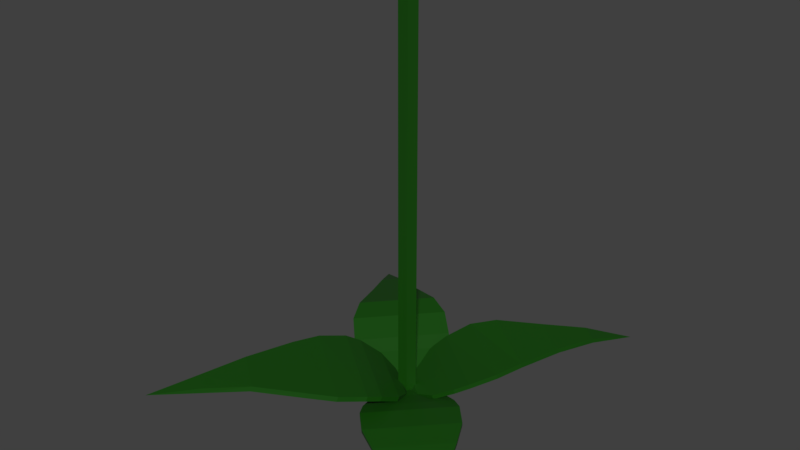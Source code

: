 # Source: SM_Droopy_Rose_blend.blend  (saved by Blender 2.80.75; exported with 4.5.12 LTS)
import bpy
from mathutils import Matrix  # noqa: F401  (used for matrix-valued properties, if any)

bpy.ops.wm.read_factory_settings(use_empty=True)
scene = bpy.context.scene
scene.name = 'Scene'

# ---- materials (node trees are filled in below, after node groups)
mat_material_001 = bpy.data.materials.new('Material.001')
mat_material_002 = bpy.data.materials.new('Material.002')

# ---- material node trees
mat_material_001.use_nodes = True; mat_material_001.node_tree.nodes.clear()
_N = mat_material_001.node_tree.nodes; _L = mat_material_001.node_tree.links
n0 = _N.new('ShaderNodeOutputMaterial'); n0.name = 'Material Output'; n0.location = (300, 300)
n1 = _N.new('ShaderNodeBsdfPrincipled'); n1.name = 'Principled BSDF'; n1.location = (10, 300)
n1.distribution = 'GGX'
n1.subsurface_method = 'BURLEY'
n1.inputs[0].default_value = (0.004116, 0.06936, 0.0, 1.0)
n1.inputs[3].default_value = 1.45
n1.inputs[27].default_value = (0.0, 0.0, 0.0, 1.0)
n1.inputs[28].default_value = 1.0
_L.new(n1.outputs[0], n0.inputs[0])
n0.is_active_output = True
mat_material_002.use_nodes = True; mat_material_002.node_tree.nodes.clear()
_N = mat_material_002.node_tree.nodes; _L = mat_material_002.node_tree.links
n0 = _N.new('ShaderNodeOutputMaterial'); n0.name = 'Material Output'; n0.location = (300, 300)
n1 = _N.new('ShaderNodeBsdfPrincipled'); n1.name = 'Principled BSDF'; n1.location = (10, 300)
n1.distribution = 'GGX'
n1.subsurface_method = 'BURLEY'
n1.inputs[0].default_value = (0.7732, 0.5147, 0.8, 1.0)
n1.inputs[3].default_value = 1.45
n1.inputs[27].default_value = (0.0, 0.0, 0.0, 1.0)
n1.inputs[28].default_value = 1.0
_L.new(n1.outputs[0], n0.inputs[0])
n0.is_active_output = True

# ---- world
world_world = bpy.data.worlds.new('World'); scene.world = world_world
world_world.color = (0.05088, 0.05088, 0.05088)
world_world.use_sun_shadow = False
world_world.sun_shadow_jitter_overblur = 0.0

# ---- meshes
me_plane = bpy.data.meshes.new('Plane')
me_plane.from_pydata([(-0.06583, -0.06401, 2.816), (-0.1267, -0.1809, 2.841), (-0.06476, -0.06287, 2.83), (-0.1268, -0.1782, 2.856), (0.06023, -0.06401, 2.816), (0.1199, -0.1809, 2.843), (0.059, -0.06287, 2.831), (0.1198, -0.1782, 2.857), (-0.1802, -0.3961, 2.917), (-0.1802, -0.3842, 2.928), (0.1725, -0.3961, 2.919), (0.1725, -0.3842, 2.929), (-0.1508, -0.573, 3.084), (-0.1509, -0.5603, 3.091), (0.1414, -0.573, 3.086), (0.1414, -0.5603, 3.093), (-0.005383, -0.6097, 3.137), (-0.005369, -0.6177, 3.134), (-0.06489, 0.064, 2.816), (-0.1814, 0.1233, 2.841), (-0.06382, 0.06286, 2.83), (-0.1787, 0.1233, 2.855), (0.06116, 0.064, 2.816), (-0.1814, -0.1233, 2.841), (0.1217, 0.1809, 2.843), (-0.1787, -0.1233, 2.855), (-0.397, 0.1763, 2.916), (-0.3852, 0.1763, 2.926), (-0.397, -0.1764, 2.916), (-0.3852, -0.1764, 2.926), (-0.5748, 0.1461, 3.082), (-0.5621, 0.1461, 3.089), (-0.5748, -0.1461, 3.082), (-0.5621, -0.1461, 3.089), (-0.5924, -4.621e-06, 3.153), (-0.6004, -4.621e-06, 3.15), (0.05994, 0.06286, 2.831), (0.1217, 0.1782, 2.857), (-0.1248, 0.1809, 2.841), (-0.1249, 0.1782, 2.856), (0.1744, 0.3961, 2.919), (0.1743, 0.3842, 2.929), (-0.1783, 0.3961, 2.917), (-0.1783, 0.3842, 2.928), (0.1433, 0.573, 3.086), (0.1432, 0.5602, 3.093), (-0.149, 0.573, 3.084), (-0.149, 0.5602, 3.091), (-0.003509, 0.5949, 3.137), (-0.003496, 0.6029, 3.134), (0.1764, -0.1233, 2.843), (0.1736, -0.1233, 2.857), (0.1764, 0.1233, 2.843), (0.1736, 0.1233, 2.857), (0.3912, -0.1764, 2.92), (0.3793, -0.1764, 2.931), (0.3912, 0.1763, 2.92), (0.3793, 0.1763, 2.931), (0.5672, -0.1461, 3.088), (0.5545, -0.1461, 3.095), (0.5672, 0.1461, 3.088), (0.5545, 0.1461, 3.095), (0.5916, -4.651e-06, 3.157), (0.5836, -4.651e-06, 3.16), (0.003914, -0.08056, 2.878), (-0.08068, 0.0009398, 2.877), (-0.199, -0.03713, 2.901), (-0.2007, -0.03899, 2.888), (-0.08215, 0.0009111, 2.864), (-0.0305, -0.1995, 2.902), (0.004017, -0.0821, 2.864), (-0.03222, -0.2014, 2.889), (-0.3791, -0.1511, 2.959), (-0.3713, -0.143, 2.969), (-0.1303, -0.3753, 2.97), (-0.1381, -0.3834, 2.961), (-0.4758, -0.2919, 3.117), (-0.4675, -0.2833, 3.124), (-0.2677, -0.4757, 3.125), (-0.2761, -0.4844, 3.118), (-0.4007, -0.4133, 3.155), (-0.406, -0.4187, 3.152), (0.002754, 0.08626, 2.878), (0.002799, 0.0878, 2.864), (-0.03784, 0.2049, 2.889), (-0.03605, 0.2031, 2.902), (0.2054, 0.04283, 2.903), (0.03691, 0.2052, 2.903), (-0.1984, 0.03462, 2.901), (-0.2002, 0.03641, 2.888), (0.08735, 0.004754, 2.878), (0.2073, 0.04468, 2.89), (-0.1504, 0.3829, 2.96), (-0.1423, 0.3751, 2.97), (-0.3746, 0.134, 2.969), (-0.3826, 0.1419, 2.959), (-0.292, 0.4788, 3.118), (-0.2834, 0.4704, 3.125), (-0.4758, 0.2706, 3.124), (-0.4845, 0.279, 3.117), (-0.414, 0.403, 3.155), (-0.4194, 0.4083, 3.152), (0.08896, 0.004782, 2.865), (0.03877, 0.207, 2.889), (0.04246, -0.1974, 2.903), (0.3849, 0.1568, 2.963), (0.377, 0.1487, 2.973), (0.1359, 0.381, 2.972), (0.1438, 0.3891, 2.962), (0.4799, 0.2976, 3.122), (0.4715, 0.289, 3.129), (0.2717, 0.4814, 3.128), (0.2801, 0.4901, 3.121), (0.4035, 0.419, 3.159), (0.4088, 0.4244, 3.157), (0.04439, -0.1992, 2.889), (0.2048, -0.02893, 2.903), (0.2067, -0.03072, 2.89), (0.1561, -0.3772, 2.962), (0.148, -0.3694, 2.972), (0.3802, -0.1283, 2.973), (0.3884, -0.1362, 2.963), (0.2961, -0.4731, 3.121), (0.2874, -0.4647, 3.128), (0.4798, -0.2649, 3.129), (0.4885, -0.2733, 3.122), (0.4168, -0.3974, 3.159), (0.4223, -0.4026, 3.157), (1.725e-08, 0.05356, 0.0), (-0.05094, 0.01655, 0.0), (-0.03148, -0.04333, 0.0), (0.03148, -0.04333, 0.0), (0.05094, 0.01655, 0.0), (1.725e-08, 0.05356, 0.5), (-0.05094, 0.01655, 0.5), (-0.03148, -0.04333, 0.5), (0.03148, -0.04333, 0.5), (0.05094, 0.01655, 0.5), (1.725e-08, 0.05356, 1.0), (-0.05094, 0.01655, 1.0), (-0.03148, -0.04333, 1.0), (0.03148, -0.04333, 1.0), (0.05094, 0.01655, 1.0), (1.725e-08, 0.05356, 1.5), (-0.05094, 0.01655, 1.5), (-0.03148, -0.04333, 1.5), (0.03148, -0.04333, 1.5), (0.05094, 0.01655, 1.5), (1.725e-08, 0.05356, 2.0), (-0.05094, 0.01655, 2.0), (-0.03148, -0.04333, 2.0), (0.03148, -0.04333, 2.0), (0.05094, 0.01655, 2.0), (1.725e-08, 0.05356, 2.2), (-0.05094, 0.01655, 2.2), (-0.03148, -0.04333, 2.2), (0.03148, -0.04333, 2.2), (0.05094, 0.01655, 2.2), (1.725e-08, 0.05356, 2.4), (-0.05094, 0.01655, 2.4), (-0.03148, -0.04333, 2.4), (0.03148, -0.04333, 2.4), (0.05094, 0.01655, 2.4), (1.725e-08, 0.05356, 2.735), (-0.05094, 0.01655, 2.735), (-0.03148, -0.04333, 2.735), (0.03148, -0.04333, 2.735), (0.05094, 0.01655, 2.735), (-0.007389, -0.006156, 0.00413), (0.3527, -0.01164, 0.07854), (0.2257, 0.04255, 0.03578), (0.1125, 0.03612, 0.01374), (0.4313, -0.06605, 0.1038), (0.5417, -0.1871, 0.1171), (0.6132, -0.3289, 0.1082), (0.7131, -0.5696, 0.07718), (0.8053, -0.7645, 0.05175), (0.9193, -0.9704, -0.01392), (-0.01895, -0.3689, 0.06294), (-0.06632, -0.2383, 0.02352), (-0.0546, -0.1245, 0.006729), (0.03126, -0.4507, 0.08701), (0.1474, -0.5662, 0.1006), (0.287, -0.6425, 0.09456), (0.5266, -0.7482, 0.07), (0.7193, -0.846, 0.04936), (0.3556, -0.01593, 0.1061), (0.2279, 0.03904, 0.06404), (0.1143, 0.03297, 0.04203), (0.4348, -0.0709, 0.1307), (0.5456, -0.1923, 0.1425), (0.6169, -0.3338, 0.1315), (0.7164, -0.574, 0.09767), (0.8104, -0.7706, 0.07464), (-0.01598, -0.3732, 0.09054), (-0.06414, -0.2418, 0.05178), (-0.05276, -0.1277, 0.03502), (0.03479, -0.4555, 0.114), (0.1512, -0.5714, 0.126), (0.2908, -0.6474, 0.1178), (0.53, -0.7526, 0.09048), (0.7244, -0.8521, 0.07224), (0.006305, -0.008061, 0.002851), (-0.05174, 0.3277, 0.1021), (-0.07991, 0.211, 0.04533), (-0.0544, 0.1051, 0.01842), (-0.01512, 0.4003, 0.1464), (0.0812, 0.5111, 0.2187), (0.211, 0.5981, 0.2564), (0.449, 0.7415, 0.2526), (0.6466, 0.8899, 0.2354), (0.8529, 1.075, 0.1906), (0.3545, -0.009967, 0.1446), (0.2387, -0.05563, 0.07806), (0.1288, -0.04723, 0.03321), (0.4252, 0.03925, 0.1848), (0.5242, 0.1606, 0.2309), (0.5825, 0.311, 0.2509), (0.661, 0.578, 0.2497), (0.7445, 0.8156, 0.2335), (-0.05671, 0.3206, 0.1279), (-0.0853, 0.2036, 0.07126), (-0.06008, 0.09758, 0.04496), (-0.01993, 0.3934, 0.1727), (0.07641, 0.5043, 0.2463), (0.2064, 0.5915, 0.2847), (0.4453, 0.7359, 0.2806), (0.6461, 0.8877, 0.2635), (0.3495, -0.01649, 0.1719), (0.2332, -0.06274, 0.1057), (0.1229, -0.05467, 0.06117), (0.4205, 0.03306, 0.2122), (0.5195, 0.1542, 0.2587), (0.5779, 0.3044, 0.2792), (0.6573, 0.5723, 0.2777), (0.744, 0.8135, 0.2616), (0.007566, 0.006137, 0.004798), (-0.3663, -0.005979, 0.07564), (-0.2338, -0.05332, 0.03004), (-0.1157, -0.0419, 0.01195), (-0.4466, 0.04251, 0.1139), (-0.5583, 0.1563, 0.1706), (-0.6324, 0.298, 0.189), (-0.7321, 0.5403, 0.1369), (-0.8154, 0.7281, 0.09464), (-0.9386, 0.9402, 0.03293), (0.008327, 0.3756, 0.09063), (0.0602, 0.247, 0.04256), (0.05234, 0.13, 0.01929), (-0.04282, 0.4529, 0.1292), (-0.1596, 0.5602, 0.1842), (-0.3025, 0.6319, 0.1998), (-0.5437, 0.7307, 0.1424), (-0.7288, 0.8154, 0.09694), (-0.3667, -0.006753, 0.1039), (-0.2348, -0.05351, 0.05866), (-0.117, -0.04189, 0.041), (-0.4464, 0.04126, 0.1422), (-0.5569, 0.1539, 0.1993), (-0.6304, 0.2951, 0.2182), (-0.7314, 0.5387, 0.1655), (-0.8172, 0.729, 0.1231), (0.008007, 0.3748, 0.1188), (0.05919, 0.2468, 0.07115), (0.05109, 0.13, 0.04834), (-0.0426, 0.4516, 0.1575), (-0.1582, 0.5579, 0.2129), (-0.3005, 0.629, 0.229), (-0.543, 0.729, 0.171), (-0.7307, 0.8163, 0.1254), (-0.006865, 0.008869, 0.004083), (0.09515, -0.3502, 0.1612), (0.11, -0.2212, 0.09401), (0.06933, -0.1101, 0.03829), (0.06393, -0.4339, 0.1923), (-0.03397, -0.565, 0.2182), (-0.1749, -0.6658, 0.2337), (-0.4351, -0.826, 0.2472), (-0.6575, -0.9863, 0.2216), (-0.8978, -1.182, 0.2051), (-0.3762, 0.001632, 0.1612), (-0.2609, 0.05471, 0.09285), (-0.1428, 0.04772, 0.03767), (-0.4428, -0.05429, 0.1941), (-0.5321, -0.189, 0.223), (-0.5863, -0.3541, 0.2388), (-0.6697, -0.6481, 0.25), (-0.7646, -0.9039, 0.2239), (0.1011, -0.3422, 0.191), (0.1164, -0.2125, 0.1244), (0.07604, -0.1009, 0.06878), (0.06978, -0.4262, 0.2223), (-0.02766, -0.5569, 0.2485), (-0.1682, -0.6575, 0.2642), (-0.4293, -0.8188, 0.2785), (-0.6538, -0.9825, 0.253), (-0.3702, 0.00959, 0.191), (-0.2545, 0.06339, 0.1232), (-0.1361, 0.05686, 0.06816), (-0.4369, -0.04663, 0.224), (-0.5258, -0.1809, 0.2532), (-0.5796, -0.3458, 0.2693), (-0.664, -0.641, 0.2813), (-0.7609, -0.9001, 0.2552)], [], [(0, 1, 3, 2), (2, 3, 7, 6), (6, 7, 5, 4), (4, 5, 1, 0), (2, 6, 4, 0), (5, 7, 11, 10), (9, 8, 12, 13), (3, 1, 8, 9), (1, 5, 10, 8), (7, 3, 9, 11), (14, 15, 16, 17), (8, 10, 14, 12), (11, 9, 13, 15), (10, 11, 15, 14), (13, 12, 17, 16), (12, 14, 17), (15, 13, 16), (18, 19, 21, 20), (20, 21, 25, 2), (2, 25, 23, 0), (0, 23, 19, 18), (20, 2, 0, 18), (23, 25, 29, 28), (27, 26, 30, 31), (21, 19, 26, 27), (19, 23, 28, 26), (25, 21, 27, 29), (32, 33, 34, 35), (26, 28, 32, 30), (29, 27, 31, 33), (28, 29, 33, 32), (31, 30, 35, 34), (30, 32, 35), (33, 31, 34), (22, 24, 37, 36), (36, 37, 39, 20), (20, 39, 38, 18), (18, 38, 24, 22), (36, 20, 18, 22), (38, 39, 43, 42), (41, 40, 44, 45), (37, 24, 40, 41), (24, 38, 42, 40), (39, 37, 41, 43), (46, 47, 48, 49), (40, 42, 46, 44), (43, 41, 45, 47), (42, 43, 47, 46), (45, 44, 49, 48), (44, 46, 49), (47, 45, 48), (4, 50, 51, 6), (6, 51, 53, 36), (36, 53, 52, 22), (22, 52, 50, 4), (6, 36, 22, 4), (52, 53, 57, 56), (55, 54, 58, 59), (51, 50, 54, 55), (50, 52, 56, 54), (53, 51, 55, 57), (60, 61, 63, 62), (54, 56, 60, 58), (57, 55, 59, 61), (56, 57, 61, 60), (59, 58, 62, 63), (58, 60, 62), (61, 59, 63), (36, 20, 2, 6), (68, 67, 66, 65), (65, 66, 69, 64), (64, 69, 71, 70), (70, 71, 67, 68), (65, 64, 70, 68), (71, 69, 74, 75), (73, 72, 76, 77), (66, 67, 72, 73), (67, 71, 75, 72), (69, 66, 73, 74), (79, 78, 80, 81), (72, 75, 79, 76), (74, 73, 77, 78), (75, 74, 78, 79), (77, 76, 81, 80), (76, 79, 81), (78, 77, 80), (83, 84, 85, 82), (82, 85, 88, 65), (65, 88, 89, 68), (68, 89, 84, 83), (82, 65, 68, 83), (89, 88, 94, 95), (93, 92, 96, 97), (85, 84, 92, 93), (84, 89, 95, 92), (88, 85, 93, 94), (99, 98, 100, 101), (92, 95, 99, 96), (94, 93, 97, 98), (95, 94, 98, 99), (97, 96, 101, 100), (96, 99, 101), (98, 97, 100), (102, 91, 86, 90), (90, 86, 87, 82), (82, 87, 103, 83), (83, 103, 91, 102), (90, 82, 83, 102), (103, 87, 107, 108), (106, 105, 109, 110), (86, 91, 105, 106), (91, 103, 108, 105), (87, 86, 106, 107), (112, 111, 113, 114), (105, 108, 112, 109), (107, 106, 110, 111), (108, 107, 111, 112), (110, 109, 114, 113), (109, 112, 114), (111, 110, 113), (70, 115, 104, 64), (64, 104, 116, 90), (90, 116, 117, 102), (102, 117, 115, 70), (64, 90, 102, 70), (117, 116, 120, 121), (119, 118, 122, 123), (104, 115, 118, 119), (115, 117, 121, 118), (116, 104, 119, 120), (125, 124, 126, 127), (118, 121, 125, 122), (120, 119, 123, 124), (121, 120, 124, 125), (123, 122, 127, 126), (122, 125, 127), (124, 123, 126), (90, 82, 65, 64), (132, 137, 136, 131), (130, 135, 134, 129), (128, 133, 137, 132), (131, 136, 135, 130), (129, 134, 133, 128), (134, 139, 138, 133), (137, 142, 141, 136), (135, 140, 139, 134), (133, 138, 142, 137), (136, 141, 140, 135), (140, 145, 144, 139), (138, 143, 147, 142), (141, 146, 145, 140), (139, 144, 143, 138), (142, 147, 146, 141), (146, 151, 150, 145), (144, 149, 148, 143), (147, 152, 151, 146), (145, 150, 149, 144), (143, 148, 152, 147), (152, 157, 156, 151), (150, 155, 154, 149), (148, 153, 157, 152), (151, 156, 155, 150), (149, 154, 153, 148), (153, 158, 162, 157), (156, 161, 160, 155), (154, 159, 158, 153), (157, 162, 161, 156), (155, 160, 159, 154), (162, 167, 166, 161), (160, 165, 164, 159), (158, 163, 167, 162), (161, 166, 165, 160), (159, 164, 163, 158), (163, 22, 167), (166, 4, 0, 165), (164, 18, 22, 163), (167, 22, 4, 166), (165, 0, 18, 164), (129, 128, 132, 131, 130), (176, 177, 185, 175), (175, 185, 184, 174), (174, 184, 183, 173), (173, 183, 182, 172), (172, 182, 181, 169), (169, 181, 178, 170), (170, 178, 179, 171), (171, 179, 180, 168), (193, 192, 201, 177), (192, 191, 200, 201), (191, 190, 199, 200), (190, 189, 198, 199), (189, 186, 197, 198), (186, 187, 194, 197), (187, 188, 195, 194), (188, 168, 196, 195), (170, 171, 188, 187), (179, 178, 194, 195), (171, 168, 188), (180, 179, 195, 196), (174, 173, 190, 191), (182, 183, 199, 198), (175, 174, 191, 192), (183, 184, 200, 199), (176, 175, 192, 193), (173, 172, 189, 190), (184, 185, 201, 200), (177, 176, 193), (172, 169, 186, 189), (168, 180, 196), (181, 182, 198, 197), (169, 170, 187, 186), (185, 177, 201), (178, 181, 197, 194), (210, 211, 219, 209), (209, 219, 218, 208), (208, 218, 217, 207), (207, 217, 216, 206), (206, 216, 215, 203), (203, 215, 212, 204), (204, 212, 213, 205), (205, 213, 214, 202), (227, 226, 235, 211), (226, 225, 234, 235), (225, 224, 233, 234), (224, 223, 232, 233), (223, 220, 231, 232), (220, 221, 228, 231), (221, 222, 229, 228), (222, 202, 230, 229), (204, 205, 222, 221), (213, 212, 228, 229), (205, 202, 222), (214, 213, 229, 230), (208, 207, 224, 225), (216, 217, 233, 232), (209, 208, 225, 226), (217, 218, 234, 233), (210, 209, 226, 227), (207, 206, 223, 224), (218, 219, 235, 234), (211, 210, 227), (206, 203, 220, 223), (202, 214, 230), (215, 216, 232, 231), (203, 204, 221, 220), (219, 211, 235), (212, 215, 231, 228), (244, 245, 253, 243), (243, 253, 252, 242), (242, 252, 251, 241), (241, 251, 250, 240), (240, 250, 249, 237), (237, 249, 246, 238), (238, 246, 247, 239), (239, 247, 248, 236), (261, 260, 269, 245), (260, 259, 268, 269), (259, 258, 267, 268), (258, 257, 266, 267), (257, 254, 265, 266), (254, 255, 262, 265), (255, 256, 263, 262), (256, 236, 264, 263), (238, 239, 256, 255), (247, 246, 262, 263), (239, 236, 256), (248, 247, 263, 264), (242, 241, 258, 259), (250, 251, 267, 266), (243, 242, 259, 260), (251, 252, 268, 267), (244, 243, 260, 261), (241, 240, 257, 258), (252, 253, 269, 268), (245, 244, 261), (240, 237, 254, 257), (236, 248, 264), (249, 250, 266, 265), (237, 238, 255, 254), (253, 245, 269), (246, 249, 265, 262), (278, 279, 287, 277), (277, 287, 286, 276), (276, 286, 285, 275), (275, 285, 284, 274), (274, 284, 283, 271), (271, 283, 280, 272), (272, 280, 281, 273), (273, 281, 282, 270), (295, 294, 303, 279), (294, 293, 302, 303), (293, 292, 301, 302), (292, 291, 300, 301), (291, 288, 299, 300), (288, 289, 296, 299), (289, 290, 297, 296), (290, 270, 298, 297), (272, 273, 290, 289), (281, 280, 296, 297), (273, 270, 290), (282, 281, 297, 298), (276, 275, 292, 293), (284, 285, 301, 300), (277, 276, 293, 294), (285, 286, 302, 301), (278, 277, 294, 295), (275, 274, 291, 292), (286, 287, 303, 302), (279, 278, 295), (274, 271, 288, 291), (270, 282, 298), (283, 284, 300, 299), (271, 272, 289, 288), (287, 279, 303), (280, 283, 299, 296)])
me_plane.polygons.foreach_set('material_index', [0, 1, 0, 0, 0, 0, 0, 0, 0, 1, 0, 0, 1, 0, 0, 0, 1, 0, 1, 0, 0, 0, 0, 0, 0, 0, 1, 0, 0, 1, 0, 0, 0, 1, 0, 1, 0, 0, 0, 0, 0, 0, 0, 1, 0, 0, 1, 0, 0, 0, 1, 0, 1, 0, 0, 0, 0, 0, 0, 0, 1, 0, 0, 1, 0, 0, 0, 1, 1, 0, 1, 0, 0, 0, 0, 0, 0, 0, 1, 0, 0, 1, 0, 0, 0, 1, 0, 1, 0, 0, 0, 0, 0, 0, 0, 1, 0, 0, 1, 0, 0, 0, 1, 0, 1, 0, 0, 0, 0, 0, 0, 0, 1, 0, 0, 1, 0, 0, 0, 1, 0, 1, 0, 0, 0, 0, 0, 0, 0, 1, 0, 0, 1, 0, 0, 0, 1, 1, 0, 0, 0, 0, 0, 0, 0, 0, 0, 0, 0, 0, 0, 0, 0, 0, 0, 0, 0, 0, 0, 0, 0, 0, 0, 0, 0, 0, 0, 0, 0, 0, 0, 0, 0, 0, 0, 0, 0, 0, 0, 0, 0, 0, 0, 0, 0, 0, 0, 0, 0, 0, 0, 0, 0, 0, 0, 0, 0, 0, 0, 0, 0, 0, 0, 0, 0, 0, 0, 0, 0, 0, 0, 0, 0, 0, 0, 0, 0, 0, 0, 0, 0, 0, 0, 0, 0, 0, 0, 0, 0, 0, 0, 0, 0, 0, 0, 0, 0, 0, 0, 0, 0, 0, 0, 0, 0, 0, 0, 0, 0, 0, 0, 0, 0, 0, 0, 0, 0, 0, 0, 0, 0, 0, 0, 0, 0, 0, 0, 0, 0, 0, 0, 0, 0, 0, 0, 0, 0, 0, 0, 0, 0, 0, 0, 0, 0, 0, 0, 0, 0, 0, 0, 0, 0, 0, 0, 0, 0, 0, 0, 0, 0, 0, 0, 0, 0, 0, 0, 0, 0, 0, 0, 0, 0, 0, 0])
_uv = me_plane.uv_layers.new(name='UVMap')
_uv.uv.foreach_set('vector', [0.375, 0.0, 0.625, 0.0, 0.625, 0.25, 0.375, 0.25, 0.375, 0.25, 0.625, 0.25, 0.625, 0.5, 0.375, 0.5, 0.375, 0.5, 0.625, 0.5, 0.625, 0.75, 0.375, 0.75, 0.375, 0.75, 0.625, 0.75, 0.625, 1.0, 0.375, 1.0, 0.125, 0.5, 0.375, 0.5, 0.375, 0.75, 0.125, 0.75, 0.625, 0.75, 0.625, 0.5, 0.625, 0.5, 0.625, 0.75, 0.625, 0.25, 0.625, 0.0, 0.625, 0.0, 0.625, 0.25, 0.625, 0.25, 0.625, 0.0, 0.625, 0.0, 0.625, 0.25, 0.625, 1.0, 0.625, 0.75, 0.625, 0.75, 0.625, 1.0, 0.625, 0.5, 0.625, 0.25, 0.625, 0.25, 0.625, 0.5, 0.625, 0.75, 0.625, 0.5, 0.625, 0.5, 0.625, 0.75, 0.625, 1.0, 0.625, 0.75, 0.625, 0.75, 0.625, 1.0, 0.625, 0.5, 0.625, 0.25, 0.625, 0.25, 0.625, 0.5, 0.625, 0.75, 0.625, 0.5, 0.625, 0.5, 0.625, 0.75, 0.625, 0.25, 0.625, 0.0, 0.625, 0.0, 0.625, 0.25, 0.625, 1.0, 0.625, 0.75, 0.625, 1.0, 0.625, 0.5, 0.625, 0.25, 0.625, 0.5, 0.375, 0.0, 0.625, 0.0, 0.625, 0.25, 0.375, 0.25, 0.375, 0.25, 0.625, 0.25, 0.625, 0.5, 0.375, 0.5, 0.375, 0.5, 0.625, 0.5, 0.625, 0.75, 0.375, 0.75, 0.375, 0.75, 0.625, 0.75, 0.625, 1.0, 0.375, 1.0, 0.125, 0.5, 0.375, 0.5, 0.375, 0.75, 0.125, 0.75, 0.625, 0.75, 0.625, 0.5, 0.625, 0.5, 0.625, 0.75, 0.625, 0.25, 0.625, 0.0, 0.625, 0.0, 0.625, 0.25, 0.625, 0.25, 0.625, 0.0, 0.625, 0.0, 0.625, 0.25, 0.625, 1.0, 0.625, 0.75, 0.625, 0.75, 0.625, 1.0, 0.625, 0.5, 0.625, 0.25, 0.625, 0.25, 0.625, 0.5, 0.625, 0.75, 0.625, 0.5, 0.625, 0.5, 0.625, 0.75, 0.625, 1.0, 0.625, 0.75, 0.625, 0.75, 0.625, 1.0, 0.625, 0.5, 0.625, 0.25, 0.625, 0.25, 0.625, 0.5, 0.625, 0.75, 0.625, 0.5, 0.625, 0.5, 0.625, 0.75, 0.625, 0.25, 0.625, 0.0, 0.625, 0.0, 0.625, 0.25, 0.625, 1.0, 0.625, 0.75, 0.625, 1.0, 0.625, 0.5, 0.625, 0.25, 0.625, 0.5, 0.375, 0.0, 0.625, 0.0, 0.625, 0.25, 0.375, 0.25, 0.375, 0.25, 0.625, 0.25, 0.625, 0.5, 0.375, 0.5, 0.375, 0.5, 0.625, 0.5, 0.625, 0.75, 0.375, 0.75, 0.375, 0.75, 0.625, 0.75, 0.625, 1.0, 0.375, 1.0, 0.125, 0.5, 0.375, 0.5, 0.375, 0.75, 0.125, 0.75, 0.625, 0.75, 0.625, 0.5, 0.625, 0.5, 0.625, 0.75, 0.625, 0.25, 0.625, 0.0, 0.625, 0.0, 0.625, 0.25, 0.625, 0.25, 0.625, 0.0, 0.625, 0.0, 0.625, 0.25, 0.625, 1.0, 0.625, 0.75, 0.625, 0.75, 0.625, 1.0, 0.625, 0.5, 0.625, 0.25, 0.625, 0.25, 0.625, 0.5, 0.625, 0.75, 0.625, 0.5, 0.625, 0.5, 0.625, 0.75, 0.625, 1.0, 0.625, 0.75, 0.625, 0.75, 0.625, 1.0, 0.625, 0.5, 0.625, 0.25, 0.625, 0.25, 0.625, 0.5, 0.625, 0.75, 0.625, 0.5, 0.625, 0.5, 0.625, 0.75, 0.625, 0.25, 0.625, 0.0, 0.625, 0.0, 0.625, 0.25, 0.625, 1.0, 0.625, 0.75, 0.625, 1.0, 0.625, 0.5, 0.625, 0.25, 0.625, 0.5, 0.375, 0.0, 0.625, 0.0, 0.625, 0.25, 0.375, 0.25, 0.375, 0.25, 0.625, 0.25, 0.625, 0.5, 0.375, 0.5, 0.375, 0.5, 0.625, 0.5, 0.625, 0.75, 0.375, 0.75, 0.375, 0.75, 0.625, 0.75, 0.625, 1.0, 0.375, 1.0, 0.125, 0.5, 0.375, 0.5, 0.375, 0.75, 0.125, 0.75, 0.625, 0.75, 0.625, 0.5, 0.625, 0.5, 0.625, 0.75, 0.625, 0.25, 0.625, 0.0, 0.625, 0.0, 0.625, 0.25, 0.625, 0.25, 0.625, 0.0, 0.625, 0.0, 0.625, 0.25, 0.625, 1.0, 0.625, 0.75, 0.625, 0.75, 0.625, 1.0, 0.625, 0.5, 0.625, 0.25, 0.625, 0.25, 0.625, 0.5, 0.625, 0.75, 0.625, 0.5, 0.625, 0.5, 0.625, 0.75, 0.625, 1.0, 0.625, 0.75, 0.625, 0.75, 0.625, 1.0, 0.625, 0.5, 0.625, 0.25, 0.625, 0.25, 0.625, 0.5, 0.625, 0.75, 0.625, 0.5, 0.625, 0.5, 0.625, 0.75, 0.625, 0.25, 0.625, 0.0, 0.625, 0.0, 0.625, 0.25, 0.625, 1.0, 0.625, 0.75, 0.625, 1.0, 0.625, 0.5, 0.625, 0.25, 0.625, 0.5, 0.0, 0.0, 0.0, 0.0, 0.0, 0.0, 0.0, 0.0, 0.375, 0.0, 0.625, 0.0, 0.625, 0.25, 0.375, 0.25, 0.375, 0.25, 0.625, 0.25, 0.625, 0.5, 0.375, 0.5, 0.375, 0.5, 0.625, 0.5, 0.625, 0.75, 0.375, 0.75, 0.375, 0.75, 0.625, 0.75, 0.625, 1.0, 0.375, 1.0, 0.125, 0.5, 0.375, 0.5, 0.375, 0.75, 0.125, 0.75, 0.625, 0.75, 0.625, 0.5, 0.625, 0.5, 0.625, 0.75, 0.625, 0.25, 0.625, 0.0, 0.625, 0.0, 0.625, 0.25, 0.625, 0.25, 0.625, 0.0, 0.625, 0.0, 0.625, 0.25, 0.625, 1.0, 0.625, 0.75, 0.625, 0.75, 0.625, 1.0, 0.625, 0.5, 0.625, 0.25, 0.625, 0.25, 0.625, 0.5, 0.625, 0.75, 0.625, 0.5, 0.625, 0.5, 0.625, 0.75, 0.625, 1.0, 0.625, 0.75, 0.625, 0.75, 0.625, 1.0, 0.625, 0.5, 0.625, 0.25, 0.625, 0.25, 0.625, 0.5, 0.625, 0.75, 0.625, 0.5, 0.625, 0.5, 0.625, 0.75, 0.625, 0.25, 0.625, 0.0, 0.625, 0.0, 0.625, 0.25, 0.625, 1.0, 0.625, 0.75, 0.625, 1.0, 0.625, 0.5, 0.625, 0.25, 0.625, 0.5, 0.375, 0.0, 0.625, 0.0, 0.625, 0.25, 0.375, 0.25, 0.375, 0.25, 0.625, 0.25, 0.625, 0.5, 0.375, 0.5, 0.375, 0.5, 0.625, 0.5, 0.625, 0.75, 0.375, 0.75, 0.375, 0.75, 0.625, 0.75, 0.625, 1.0, 0.375, 1.0, 0.125, 0.5, 0.375, 0.5, 0.375, 0.75, 0.125, 0.75, 0.625, 0.75, 0.625, 0.5, 0.625, 0.5, 0.625, 0.75, 0.625, 0.25, 0.625, 0.0, 0.625, 0.0, 0.625, 0.25, 0.625, 0.25, 0.625, 0.0, 0.625, 0.0, 0.625, 0.25, 0.625, 1.0, 0.625, 0.75, 0.625, 0.75, 0.625, 1.0, 0.625, 0.5, 0.625, 0.25, 0.625, 0.25, 0.625, 0.5, 0.625, 0.75, 0.625, 0.5, 0.625, 0.5, 0.625, 0.75, 0.625, 1.0, 0.625, 0.75, 0.625, 0.75, 0.625, 1.0, 0.625, 0.5, 0.625, 0.25, 0.625, 0.25, 0.625, 0.5, 0.625, 0.75, 0.625, 0.5, 0.625, 0.5, 0.625, 0.75, 0.625, 0.25, 0.625, 0.0, 0.625, 0.0, 0.625, 0.25, 0.625, 1.0, 0.625, 0.75, 0.625, 1.0, 0.625, 0.5, 0.625, 0.25, 0.625, 0.5, 0.375, 0.0, 0.625, 0.0, 0.625, 0.25, 0.375, 0.25, 0.375, 0.25, 0.625, 0.25, 0.625, 0.5, 0.375, 0.5, 0.375, 0.5, 0.625, 0.5, 0.625, 0.75, 0.375, 0.75, 0.375, 0.75, 0.625, 0.75, 0.625, 1.0, 0.375, 1.0, 0.125, 0.5, 0.375, 0.5, 0.375, 0.75, 0.125, 0.75, 0.625, 0.75, 0.625, 0.5, 0.625, 0.5, 0.625, 0.75, 0.625, 0.25, 0.625, 0.0, 0.625, 0.0, 0.625, 0.25, 0.625, 0.25, 0.625, 0.0, 0.625, 0.0, 0.625, 0.25, 0.625, 1.0, 0.625, 0.75, 0.625, 0.75, 0.625, 1.0, 0.625, 0.5, 0.625, 0.25, 0.625, 0.25, 0.625, 0.5, 0.625, 0.75, 0.625, 0.5, 0.625, 0.5, 0.625, 0.75, 0.625, 1.0, 0.625, 0.75, 0.625, 0.75, 0.625, 1.0, 0.625, 0.5, 0.625, 0.25, 0.625, 0.25, 0.625, 0.5, 0.625, 0.75, 0.625, 0.5, 0.625, 0.5, 0.625, 0.75, 0.625, 0.25, 0.625, 0.0, 0.625, 0.0, 0.625, 0.25, 0.625, 1.0, 0.625, 0.75, 0.625, 1.0, 0.625, 0.5, 0.625, 0.25, 0.625, 0.5, 0.375, 0.0, 0.625, 0.0, 0.625, 0.25, 0.375, 0.25, 0.375, 0.25, 0.625, 0.25, 0.625, 0.5, 0.375, 0.5, 0.375, 0.5, 0.625, 0.5, 0.625, 0.75, 0.375, 0.75, 0.375, 0.75, 0.625, 0.75, 0.625, 1.0, 0.375, 1.0, 0.125, 0.5, 0.375, 0.5, 0.375, 0.75, 0.125, 0.75, 0.625, 0.75, 0.625, 0.5, 0.625, 0.5, 0.625, 0.75, 0.625, 0.25, 0.625, 0.0, 0.625, 0.0, 0.625, 0.25, 0.625, 0.25, 0.625, 0.0, 0.625, 0.0, 0.625, 0.25, 0.625, 1.0, 0.625, 0.75, 0.625, 0.75, 0.625, 1.0, 0.625, 0.5, 0.625, 0.25, 0.625, 0.25, 0.625, 0.5, 0.625, 0.75, 0.625, 0.5, 0.625, 0.5, 0.625, 0.75, 0.625, 1.0, 0.625, 0.75, 0.625, 0.75, 0.625, 1.0, 0.625, 0.5, 0.625, 0.25, 0.625, 0.25, 0.625, 0.5, 0.625, 0.75, 0.625, 0.5, 0.625, 0.5, 0.625, 0.75, 0.625, 0.25, 0.625, 0.0, 0.625, 0.0, 0.625, 0.25, 0.625, 1.0, 0.625, 0.75, 0.625, 1.0, 0.625, 0.5, 0.625, 0.25, 0.625, 0.5, 0.0, 0.0, 0.0, 0.0, 0.0, 0.0, 0.0, 0.0, 0.0, 0.0, 0.0, 0.0, 0.0, 0.0, 0.0, 0.0, 0.0, 0.0, 0.0, 0.0, 0.0, 0.0, 0.0, 0.0, 0.0, 0.0, 0.0, 0.0, 0.0, 0.0, 0.0, 0.0, 0.0, 0.0, 0.0, 0.0, 0.0, 0.0, 0.0, 0.0, 0.0, 0.0, 0.0, 0.0, 0.0, 0.0, 0.0, 0.0, 0.0, 0.0, 0.0, 0.0, 0.0, 0.0, 0.0, 0.0, 0.0, 0.0, 0.0, 0.0, 0.0, 0.0, 0.0, 0.0, 0.0, 0.0, 0.0, 0.0, 0.0, 0.0, 0.0, 0.0, 0.0, 0.0, 0.0, 0.0, 0.0, 0.0, 0.0, 0.0, 0.0, 0.0, 0.0, 0.0, 0.0, 0.0, 0.0, 0.0, 0.0, 0.0, 0.0, 0.0, 0.0, 0.0, 0.0, 0.0, 0.0, 0.0, 0.0, 0.0, 0.0, 0.0, 0.0, 0.0, 0.0, 0.0, 0.0, 0.0, 0.0, 0.0, 0.0, 0.0, 0.0, 0.0, 0.0, 0.0, 0.0, 0.0, 0.0, 0.0, 0.0, 0.0, 0.0, 0.0, 0.0, 0.0, 0.0, 0.0, 0.0, 0.0, 0.0, 0.0, 0.0, 0.0, 0.0, 0.0, 0.0, 0.0, 0.0, 0.0, 0.0, 0.0, 0.0, 0.0, 0.0, 0.0, 0.0, 0.0, 0.0, 0.0, 0.0, 0.0, 0.0, 0.0, 0.0, 0.0, 0.0, 0.0, 0.0, 0.0, 0.0, 0.0, 0.0, 0.0, 0.0, 0.0, 0.0, 0.0, 0.0, 0.0, 0.0, 0.0, 0.0, 0.0, 0.0, 0.0, 0.0, 0.0, 0.0, 0.0, 0.0, 0.0, 0.0, 0.0, 0.0, 0.0, 0.0, 0.0, 0.0, 0.0, 0.0, 0.0, 0.0, 0.0, 0.0, 0.0, 0.0, 0.0, 0.0, 0.0, 0.0, 0.0, 0.0, 0.0, 0.0, 0.0, 0.0, 0.0, 0.0, 0.0, 0.0, 0.0, 0.0, 0.0, 0.0, 0.0, 0.0, 0.0, 0.0, 0.0, 0.0, 0.0, 0.0, 0.0, 0.0, 0.0, 0.0, 0.0, 0.0, 0.0, 0.0, 0.0, 0.0, 0.0, 0.0, 0.0, 0.0, 0.0, 0.0, 0.0, 0.0, 0.0, 0.0, 0.0, 0.0, 0.0, 0.0, 0.0, 0.0, 0.0, 0.0, 0.0, 0.0, 0.0, 0.0, 0.0, 0.0, 0.0, 0.0, 0.0, 0.0, 0.0, 0.0, 0.0, 0.0, 0.0, 0.0, 0.0, 0.0, 0.0, 0.0, 0.0, 0.0, 0.0, 0.0, 0.0, 0.0, 0.0, 0.0, 0.0, 0.0, 0.0, 0.0, 0.0, 0.0, 0.0, 0.0, 0.0, 0.0, 0.0, 0.0, 0.0, 0.0, 0.0, 0.0, 0.0, 0.0, 0.0, 0.0, 0.0, 0.0, 0.0, 0.0, 0.0, 0.0, 0.0, 0.0, 0.0, 0.0, 0.0, 0.0, 0.0, 0.0, 0.0, 0.0, 0.0, 0.0, 0.0, 0.0, 0.0, 0.0, 0.0, 0.0, 0.0, 0.0, 0.0, 0.0, 0.0, 0.0, 0.0, 0.0, 0.0, 0.0, 0.0, 0.0, 0.0, 0.0, 0.0, 0.0, 0.0, 0.0, 0.0, 0.0, 0.0, 0.0, 0.0, 0.0, 0.0, 0.0, 0.0, 0.0, 0.0, 0.0, 0.0, 0.0, 0.0, 0.0, 0.0, 0.0, 0.0, 0.0, 0.0, 0.0, 0.0, 0.0, 0.0, 0.0, 0.0, 0.0, 0.0, 0.0, 0.0, 0.0, 0.0, 0.0, 0.0, 0.0, 0.0, 0.0, 0.0, 0.0, 0.0, 0.0, 0.0, 0.0, 0.0, 0.0, 0.0, 0.0, 0.0, 0.0, 0.0, 0.0, 0.0, 0.0, 0.0, 0.0, 0.0, 0.0, 0.0, 0.0, 0.0, 0.0, 0.0, 0.0, 0.0, 0.0, 0.0, 0.0, 0.0, 0.0, 0.0, 0.0, 0.0, 0.0, 0.0, 0.0, 0.0, 0.0, 0.0, 0.0, 0.0, 0.0, 0.0, 0.0, 0.0, 0.0, 0.0, 0.0, 0.0, 0.0, 0.0, 0.0, 0.0, 0.0, 0.0, 0.0, 0.0, 0.0, 0.0, 0.0, 0.0, 0.0, 0.0, 0.0, 0.0, 0.0, 0.0, 0.0, 0.0, 0.0, 0.0, 0.0, 0.0, 0.0, 0.0, 0.0, 0.0, 0.0, 0.0, 0.0, 0.0, 0.0, 0.0, 0.0, 0.0, 0.0, 0.0, 0.0, 0.0, 0.0, 0.0, 0.0, 0.0, 0.0, 0.0, 0.0, 0.0, 0.0, 0.0, 0.0, 0.0, 0.0, 0.0, 0.0, 0.0, 0.0, 0.0, 0.0, 0.0, 0.0, 0.0, 0.0, 0.0, 0.0, 0.0, 0.0, 0.0, 0.0, 0.0, 0.0, 0.0, 0.0, 0.0, 0.0, 0.0, 0.0, 0.0, 0.0, 0.0, 0.0, 0.0, 0.0, 0.0, 0.0, 0.0, 0.0, 0.0, 0.0, 0.0, 0.0, 0.0, 0.0, 0.0, 0.0, 0.0, 0.0, 0.0, 0.0, 0.0, 0.0, 0.0, 0.0, 0.0, 0.0, 0.0, 0.0, 0.0, 0.0, 0.0, 0.0, 0.0, 0.0, 0.0, 0.0, 0.0, 0.0, 0.0, 0.0, 0.0, 0.0, 0.0, 0.0, 0.0, 0.0, 0.0, 0.0, 0.0, 0.0, 0.0, 0.0, 0.0, 0.0, 0.0, 0.0, 0.0, 0.0, 0.0, 0.0, 0.0, 0.0, 0.0, 0.0, 0.0, 0.0, 0.0, 0.0, 0.0, 0.0, 0.0, 0.0, 0.0, 0.0, 0.0, 0.0, 0.0, 0.0, 0.0, 0.0, 0.0, 0.0, 0.0, 0.0, 0.0, 0.0, 0.0, 0.0, 0.0, 0.0, 0.0, 0.0, 0.0, 0.0, 0.0, 0.0, 0.0, 0.0, 0.0, 0.0, 0.0, 0.0, 0.0, 0.0, 0.0, 0.0, 0.0, 0.0, 0.0, 0.0, 0.0, 0.0, 0.0, 0.0, 0.0, 0.0, 0.0, 0.0, 0.0, 0.0, 0.0, 0.0, 0.0, 0.0, 0.0, 0.0, 0.0, 0.0, 0.0, 0.0, 0.0, 0.0, 0.0, 0.0, 0.0, 0.0, 0.0, 0.0, 0.0, 0.0, 0.0, 0.0, 0.0, 0.0, 0.0, 0.0, 0.0, 0.0, 0.0, 0.0, 0.0, 0.0, 0.0, 0.0, 0.0, 0.0, 0.0, 0.0, 0.0, 0.0, 0.0, 0.0, 0.0, 0.0, 0.0, 0.0, 0.0, 0.0, 0.0, 0.0, 0.0, 0.0, 0.0, 0.0, 0.0, 0.0, 0.0, 0.0, 0.0, 0.0, 0.0, 0.0, 0.0, 0.0, 0.0, 0.0, 0.0, 0.0, 0.0, 0.0, 0.0, 0.0, 0.0, 0.0, 0.0, 0.0, 0.0, 0.0, 0.0, 0.0, 0.0, 0.0, 0.0, 0.0, 0.0, 0.0, 0.0, 0.0, 0.0, 0.0, 0.0, 0.0, 0.0, 0.0, 0.0, 0.0, 0.0, 0.0, 0.0, 0.0, 0.0, 0.0, 0.0, 0.0, 0.0, 0.0, 0.0, 0.0, 0.0, 0.0, 0.0, 0.0, 0.0, 0.0, 0.0, 0.0, 0.0, 0.0, 0.0, 0.0, 0.0, 0.0, 0.0, 0.0, 0.0, 0.0, 0.0, 0.0, 0.0, 0.0, 0.0, 0.0, 0.0, 0.0, 0.0, 0.0, 0.0, 0.0, 0.0, 0.0, 0.0, 0.0, 0.0, 0.0, 0.0, 0.0, 0.0, 0.0, 0.0, 0.0, 0.0, 0.0, 0.0, 0.0, 0.0, 0.0, 0.0, 0.0, 0.0, 0.0, 0.0, 0.0, 0.0, 0.0, 0.0, 0.0, 0.0, 0.0, 0.0, 0.0, 0.0, 0.0, 0.0, 0.0, 0.0, 0.0, 0.0, 0.0, 0.0, 0.0, 0.0, 0.0, 0.0, 0.0, 0.0, 0.0, 0.0, 0.0, 0.0, 0.0, 0.0, 0.0, 0.0, 0.0, 0.0, 0.0, 0.0, 0.0, 0.0, 0.0, 0.0, 0.0, 0.0, 0.0, 0.0, 0.0, 0.0, 0.0, 0.0, 0.0, 0.0, 0.0, 0.0, 0.0, 0.0, 0.0, 0.0, 0.0, 0.0, 0.0, 0.0, 0.0, 0.0, 0.0, 0.0, 0.0, 0.0, 0.0, 0.0, 0.0, 0.0, 0.0, 0.0, 0.0, 0.0, 0.0, 0.0, 0.0, 0.0, 0.0, 0.0, 0.0, 0.0, 0.0, 0.0, 0.0, 0.0, 0.0, 0.0, 0.0, 0.0, 0.0, 0.0, 0.0, 0.0, 0.0, 0.0, 0.0, 0.0, 0.0, 0.0, 0.0, 0.0, 0.0, 0.0, 0.0, 0.0, 0.0, 0.0, 0.0, 0.0, 0.0, 0.0, 0.0, 0.0, 0.0, 0.0, 0.0, 0.0, 0.0, 0.0, 0.0, 0.0, 0.0, 0.0, 0.0, 0.0, 0.0, 0.0, 0.0, 0.0, 0.0, 0.0, 0.0, 0.0, 0.0, 0.0, 0.0, 0.0, 0.0, 0.0, 0.0, 0.0, 0.0, 0.0, 0.0, 0.0, 0.0, 0.0, 0.0, 0.0, 0.0, 0.0, 0.0, 0.0, 0.0, 0.0, 0.0, 0.0, 0.0, 0.0, 0.0, 0.0, 0.0, 0.0, 0.0, 0.0, 0.0, 0.0, 0.0, 0.0, 0.0, 0.0, 0.0, 0.0, 0.0, 0.0, 0.0, 0.0, 0.0, 0.0, 0.0, 0.0, 0.0, 0.0, 0.0, 0.0, 0.0, 0.0, 0.0, 0.0, 0.0, 0.0, 0.0, 0.0, 0.0, 0.0, 0.0, 0.0, 0.0, 0.0, 0.0, 0.0, 0.0, 0.0, 0.0, 0.0, 0.0, 0.0, 0.0, 0.0, 0.0, 0.0, 0.0, 0.0, 0.0, 0.0, 0.0, 0.0, 0.0, 0.0, 0.0, 0.0, 0.0, 0.0, 0.0, 0.0, 0.0, 0.0, 0.0, 0.0, 0.0, 0.0, 0.0, 0.0, 0.0, 0.0, 0.0, 0.0, 0.0, 0.0, 0.0, 0.0, 0.0, 0.0, 0.0, 0.0, 0.0, 0.0, 0.0, 0.0, 0.0, 0.0, 0.0, 0.0, 0.0, 0.0, 0.0, 0.0, 0.0, 0.0, 0.0, 0.0, 0.0, 0.0, 0.0, 0.0, 0.0, 0.0, 0.0, 0.0, 0.0, 0.0, 0.0, 0.0, 0.0, 0.0, 0.0, 0.0, 0.0, 0.0, 0.0, 0.0, 0.0, 0.0, 0.0, 0.0, 0.0, 0.0, 0.0, 0.0, 0.0, 0.0, 0.0, 0.0, 0.0, 0.0, 0.0, 0.0, 0.0, 0.0, 0.0, 0.0, 0.0, 0.0, 0.0, 0.0, 0.0, 0.0, 0.0, 0.0, 0.0, 0.0, 0.0, 0.0, 0.0, 0.0, 0.0, 0.0, 0.0, 0.0, 0.0, 0.0, 0.0, 0.0, 0.0, 0.0, 0.0, 0.0, 0.0, 0.0, 0.0, 0.0, 0.0, 0.0, 0.0, 0.0, 0.0, 0.0, 0.0, 0.0, 0.0, 0.0, 0.0, 0.0, 0.0, 0.0, 0.0, 0.0, 0.0, 0.0, 0.0, 0.0, 0.0, 0.0, 0.0, 0.0, 0.0, 0.0, 0.0, 0.0, 0.0, 0.0, 0.0, 0.0, 0.0, 0.0, 0.0, 0.0, 0.0, 0.0, 0.0, 0.0, 0.0, 0.0, 0.0, 0.0, 0.0, 0.0, 0.0, 0.0, 0.0, 0.0, 0.0, 0.0, 0.0, 0.0, 0.0, 0.0, 0.0, 0.0, 0.0, 0.0, 0.0, 0.0, 0.0, 0.0, 0.0, 0.0, 0.0, 0.0, 0.0, 0.0, 0.0, 0.0, 0.0, 0.0, 0.0, 0.0, 0.0, 0.0, 0.0, 0.0, 0.0, 0.0, 0.0, 0.0, 0.0, 0.0, 0.0, 0.0, 0.0, 0.0, 0.0, 0.0, 0.0, 0.0, 0.0, 0.0, 0.0, 0.0, 0.0, 0.0, 0.0, 0.0, 0.0, 0.0, 0.0, 0.0, 0.0, 0.0, 0.0, 0.0, 0.0, 0.0, 0.0, 0.0, 0.0, 0.0, 0.0, 0.0, 0.0, 0.0, 0.0, 0.0, 0.0, 0.0, 0.0, 0.0, 0.0, 0.0, 0.0, 0.0, 0.0, 0.0, 0.0, 0.0, 0.0, 0.0, 0.0, 0.0, 0.0, 0.0, 0.0, 0.0, 0.0, 0.0, 0.0, 0.0, 0.0, 0.0, 0.0, 0.0, 0.0, 0.0, 0.0, 0.0, 0.0, 0.0, 0.0, 0.0, 0.0, 0.0, 0.0, 0.0, 0.0, 0.0, 0.0, 0.0, 0.0, 0.0, 0.0, 0.0, 0.0, 0.0, 0.0, 0.0, 0.0, 0.0, 0.0, 0.0, 0.0, 0.0, 0.0, 0.0, 0.0, 0.0, 0.0, 0.0, 0.0, 0.0, 0.0, 0.0, 0.0, 0.0, 0.0, 0.0, 0.0, 0.0, 0.0, 0.0, 0.0, 0.0, 0.0, 0.0, 0.0, 0.0, 0.0, 0.0, 0.0, 0.0, 0.0, 0.0, 0.0, 0.0, 0.0, 0.0, 0.0, 0.0, 0.0, 0.0, 0.0, 0.0, 0.0, 0.0, 0.0, 0.0, 0.0, 0.0, 0.0, 0.0, 0.0, 0.0, 0.0, 0.0, 0.0, 0.0, 0.0, 0.0, 0.0, 0.0, 0.0, 0.0, 0.0, 0.0, 0.0, 0.0, 0.0, 0.0, 0.0, 0.0, 0.0, 0.0, 0.0, 0.0, 0.0, 0.0, 0.0, 0.0, 0.0, 0.0, 0.0, 0.0, 0.0, 0.0, 0.0, 0.0, 0.0, 0.0, 0.0, 0.0, 0.0, 0.0])
me_plane.materials.append(mat_material_001)
me_plane.materials.append(mat_material_002)
me_plane.use_remesh_preserve_volume = False
me_plane.use_remesh_preserve_attributes = False
me_plane.use_mirror_vertex_groups = False
me_plane.update()
arm_armature = bpy.data.armatures.new('Armature')  # bones are not reproduced

# ---- objects
ob_droopy_flower = bpy.data.objects.new('Droopy Flower', me_plane)
ob_armature = bpy.data.objects.new('Armature', arm_armature)

# ---- transforms, parenting, visibility, modifiers, constraints
ob_droopy_flower.parent = ob_armature
ob_droopy_flower.location = (0.0, 0.0, 0.0)
ob_droopy_flower.lineart.crease_threshold = 0.0
_vg = ob_droopy_flower.vertex_groups.new(name='Flower IN')
_vg.add([2, 3, 6, 7, 9, 11, 13, 15, 16, 20, 21, 25, 27, 29, 31, 33, 34, 36, 37, 39, 41, 43, 45, 47, 48, 51, 53, 55, 57, 59, 61, 63, 64, 65, 66, 69, 73, 74, 77, 78, 80, 82, 85, 86, 87, 88, 90, 93, 94, 97, 98, 100, 104, 106, 107, 110, 111, 113, 116, 119, 120, 123, 124, 126], 1.0, 'REPLACE')
_vg = ob_droopy_flower.vertex_groups.new(name='Flower OUT')
_vg.add([0, 1, 4, 5, 8, 10, 12, 14, 17, 18, 19, 22, 23, 24, 26, 28, 30, 32, 35, 38, 40, 42, 44, 46, 49, 50, 52, 54, 56, 58, 60, 62, 67, 68, 70, 71, 72, 75, 76, 79, 81, 83, 84, 89, 91, 92, 95, 96, 99, 101, 102, 103, 105, 108, 109, 112, 114, 115, 117, 118, 121, 122, 125, 127], 1.0, 'REPLACE')
_vg = ob_droopy_flower.vertex_groups.new(name='Stem')
_vg = ob_droopy_flower.vertex_groups.new(name='Flower')
_vg.add([0, 1, 2, 3, 4, 5, 6, 7, 8, 9, 10, 11, 12, 13, 14, 15, 16, 17, 18, 19, 20, 21, 22, 23, 24, 25, 26, 27, 28, 29, 30, 31, 32, 33, 34, 35, 36, 37, 38, 39, 40, 41, 42, 43, 44, 45, 46, 47, 48, 49, 50, 51, 52, 53, 54, 55, 56, 57, 58, 59, 60, 61, 62, 63, 64, 65, 66, 67, 68, 69, 70, 71, 72, 73, 74, 75, 76, 77, 78, 79, 80, 81, 82, 83, 84, 85, 86, 87, 88, 89, 90, 91, 92, 93, 94, 95, 96, 97, 98, 99, 100, 101, 102, 103, 104, 105, 106, 107, 108, 109, 110, 111, 112, 113, 114, 115, 116, 117, 118, 119, 120, 121, 122, 123, 124, 125, 126, 127], 1.0, 'REPLACE')
_vg = ob_droopy_flower.vertex_groups.new(name='Bone')
for _i, _w in zip([128, 129, 130, 131, 132, 133, 134, 135, 136, 137], [0.9964, 0.9969, 0.9967, 0.9967, 0.9969, 0.5, 0.5, 0.5, 0.5, 0.5]): _vg.add([_i], _w, 'REPLACE')
_vg = ob_droopy_flower.vertex_groups.new(name='Bone.001')
for _i, _w in zip([133, 134, 135, 136, 137, 138, 139, 140, 141, 142], [0.4993, 0.4993, 0.4993, 0.4993, 0.4993, 0.4993, 0.4993, 0.4993, 0.4993, 0.4993]): _vg.add([_i], _w, 'REPLACE')
_vg = ob_droopy_flower.vertex_groups.new(name='Bone.002')
for _i, _w in zip([138, 139, 140, 141, 142, 143, 144, 145, 146, 147], [0.4993, 0.4993, 0.4993, 0.4993, 0.4993, 0.4993, 0.4993, 0.4993, 0.4993, 0.4993]): _vg.add([_i], _w, 'REPLACE')
_vg = ob_droopy_flower.vertex_groups.new(name='Bone.003')
for _i, _w in zip([143, 144, 145, 146, 147, 148, 149, 150, 151, 152], [0.4993, 0.4993, 0.4993, 0.4993, 0.4993, 0.4975, 0.4975, 0.4975, 0.4975, 0.4975]): _vg.add([_i], _w, 'REPLACE')
_vg = ob_droopy_flower.vertex_groups.new(name='Bone.004')
for _i, _w in zip([148, 149, 150, 151, 152, 153, 154, 155, 156, 157], [0.499, 0.499, 0.499, 0.499, 0.499, 0.4956, 0.4956, 0.4956, 0.4956, 0.4956]): _vg.add([_i], _w, 'REPLACE')
_vg = ob_droopy_flower.vertex_groups.new(name='Flower Root')
for _i, _w in zip([83, 102], [0.0899, 0.08476]): _vg.add([_i], _w, 'REPLACE')
_vg = ob_droopy_flower.vertex_groups.new(name='Flower Root.001')
for _i, _w in zip([18, 20, 24, 36, 37, 38, 39, 40, 41, 42, 43, 68, 82, 83, 84, 85, 86, 87, 91, 102, 103, 107, 108], [0.002027, 0.1807, 0.09681, 0.1878, 0.302, 0.2207, 0.35, 0.005133, 0.02141, 0.0273, 0.04039, 0.05776, 0.9064, 0.6604, 0.1186, 0.1187, 0.0746, 0.7091, 0.07355, 0.0626, 0.5116, 0.079, 0.06804]): _vg.add([_i], _w, 'REPLACE')
_vg = ob_droopy_flower.vertex_groups.new(name='Flower Root.002')
for _i, _w in zip([24, 37, 38, 39, 40, 41, 42, 43, 44, 45, 46, 47, 48, 49], [0.01626, 0.06145, 0.09236, 0.1053, 0.8714, 0.8567, 0.875, 0.8602, 0.9724, 0.9678, 0.9788, 0.9775, 0.9912, 0.9914]): _vg.add([_i], _w, 'REPLACE')
_vg = ob_droopy_flower.vertex_groups.new(name='Flower Root.003')
for _i, _w in zip([1, 2, 3, 4, 5, 6, 7, 8, 9, 10, 11, 64, 65, 66, 67, 68, 69, 70, 71, 72, 73, 74, 75, 78, 79, 102, 104, 115], [0.133, 0.02555, 0.3149, 0.02082, 0.242, 0.1898, 0.3746, 0.01509, 0.03158, 0.03261, 0.04737, 0.8897, 0.0004698, 0.08055, 0.0797, 0.06158, 0.7897, 0.6238, 0.5546, 0.01709, 0.02681, 0.1577, 0.13, 0.02076, 0.01199, 0.05357, 0.09499, 0.09269]): _vg.add([_i], _w, 'REPLACE')
_vg = ob_droopy_flower.vertex_groups.new(name='Flower Root.004')
for _i, _w in zip([1, 3, 5, 7, 8, 9, 10, 11, 12, 13, 14, 15, 16, 17], [0.04551, 0.07163, 0.09536, 0.1063, 0.8669, 0.8514, 0.8769, 0.8608, 0.976, 0.9736, 0.9704, 0.9659, 0.9878, 0.99]): _vg.add([_i], _w, 'REPLACE')
_vg = ob_droopy_flower.vertex_groups.new(name='Flower Root.005')
for _i, _w in zip([6, 36, 50, 51, 52, 53, 54, 55, 56, 57, 64, 70, 83, 86, 87, 90, 91, 102, 103, 104, 105, 106, 115, 116, 117, 120, 121, 124, 125], [0.005756, 0.04883, 0.155, 0.3411, 0.6813, 0.6679, 0.02691, 0.04394, 0.08684, 0.09797, 0.004345, 0.06556, 0.0656, 0.3672, 0.00927, 0.928, 0.4808, 0.7055, 0.03009, 0.07304, 0.05896, 0.06167, 0.07398, 0.8163, 0.6035, 0.1797, 0.153, 0.04471, 0.03546]): _vg.add([_i], _w, 'REPLACE')
_vg = ob_droopy_flower.vertex_groups.new(name='Flower Root.006')
for _i, _w in zip([50, 51, 52, 53, 54, 55, 56, 57, 58, 59, 60, 61, 62, 63], [0.04894, 0.0732, 0.105, 0.1151, 0.8727, 0.8581, 0.8781, 0.8633, 0.9791, 0.9772, 0.98, 0.979, 0.9928, 0.9927]): _vg.add([_i], _w, 'REPLACE')
_vg = ob_droopy_flower.vertex_groups.new(name='Flower Root.007')
for _i, _w in zip([0, 2, 19, 20, 21, 23, 25, 26, 27, 28, 29, 65, 66, 67, 68, 70, 83, 84, 85, 88, 89, 92, 93, 94, 95], [0.05887, 0.2309, 0.1469, 0.03147, 0.3406, 0.7, 0.6925, 0.0288, 0.04687, 0.09102, 0.1034, 0.896, 0.1099, 0.1068, 0.6353, 0.05737, 0.06164, 0.08214, 0.08036, 0.7476, 0.5396, 0.007718, 0.003745, 0.09685, 0.08519]): _vg.add([_i], _w, 'REPLACE')
_vg = ob_droopy_flower.vertex_groups.new(name='Flower Root.008')
for _i, _w in zip([19, 21, 23, 25, 26, 27, 28, 29, 30, 31, 32, 33, 34, 35], [0.04072, 0.06976, 0.1031, 0.1126, 0.8688, 0.8529, 0.8755, 0.8595, 0.9709, 0.9664, 0.9796, 0.9784, 0.9947, 0.9948]): _vg.add([_i], _w, 'REPLACE')
_vg = ob_droopy_flower.vertex_groups.new(name='Bone.005')
for _i, _w in zip([153, 154, 155, 156, 157, 158, 159, 160, 161, 162], [0.4956, 0.4956, 0.4956, 0.4956, 0.4956, 0.4956, 0.4956, 0.4956, 0.4956, 0.4956]): _vg.add([_i], _w, 'REPLACE')
_vg = ob_droopy_flower.vertex_groups.new(name='Bone.006')
for _i, _w in zip([158, 159, 160, 161, 162, 163, 164, 165, 166, 167], [0.4956, 0.4956, 0.4956, 0.4956, 0.4956, 0.4957, 0.4957, 0.4957, 0.4957, 0.4957]): _vg.add([_i], _w, 'REPLACE')
_vg = ob_droopy_flower.vertex_groups.new(name='Bone.007')
for _i, _w in zip([163, 164, 165, 166, 167], [0.4917, 0.4927, 0.4962, 0.4928, 0.4918]): _vg.add([_i], _w, 'REPLACE')
_vg = ob_droopy_flower.vertex_groups.new(name='Flower Root.009')
for _i, _w in zip([6, 20, 22, 24, 36, 37, 38, 39, 40, 41, 52, 53, 83, 86, 87, 91, 102, 103, 105, 106, 107, 108], [0.05624, 0.05927, 0.9353, 0.8473, 0.616, 0.5968, 0.07749, 0.07914, 0.0907, 0.0963, 0.1132, 0.1098, 0.00446, 0.4301, 0.1815, 0.3146, 0.002135, 0.3499, 0.05379, 0.06126, 0.02031, 0.01739]): _vg.add([_i], _w, 'REPLACE')
_vg = ob_droopy_flower.vertex_groups.new(name='Flower Root.010')
for _i, _w in zip([86, 87, 91, 103, 105, 106, 107, 108, 109, 110, 111, 112, 113, 114], [0.1124, 0.06822, 0.1103, 0.07947, 0.8669, 0.8557, 0.8747, 0.8875, 0.9733, 0.9713, 0.9789, 0.977, 0.9916, 0.9919]): _vg.add([_i], _w, 'REPLACE')
_vg = ob_droopy_flower.vertex_groups.new(name='Flower Root.011')
for _i, _w in zip([0, 1, 2, 3, 4, 5, 6, 7, 10, 11, 36, 50, 51, 52, 53, 54, 55, 64, 70, 102, 104, 115, 116, 117, 118, 119, 120, 121], [0.01008, 0.004892, 0.06133, 0.02205, 0.8952, 0.577, 0.6107, 0.43, 0.06239, 0.06932, 0.05366, 0.7756, 0.5511, 0.07854, 0.07797, 0.08379, 0.08908, 0.03096, 0.1827, 0.02198, 0.7286, 0.7265, 0.1307, 0.3145, 0.07948, 0.09002, 0.06343, 0.05789]): _vg.add([_i], _w, 'REPLACE')
_vg = ob_droopy_flower.vertex_groups.new(name='Flower Root.015')
for _i, _w in zip([104, 115, 116, 117, 118, 119, 120, 121, 122, 123, 124, 125, 126, 127], [0.09408, 0.09461, 0.03136, 0.05814, 0.8886, 0.8754, 0.7508, 0.7836, 0.9714, 0.9731, 0.9323, 0.9388, 0.9823, 0.9825]): _vg.add([_i], _w, 'REPLACE')
_vg = ob_droopy_flower.vertex_groups.new(name='Flower Root.012')
for _i, _w in zip([0, 1, 2, 3, 5, 6, 7, 8, 9, 20, 23, 25, 65, 66, 67, 68, 69, 70, 71, 72, 73, 74, 75], [0.8557, 0.7788, 0.5606, 0.5529, 0.07332, 0.05687, 0.07347, 0.08751, 0.09333, 0.04704, 0.1021, 0.0984, 0.02207, 0.7026, 0.7033, 0.1682, 0.1522, 0.02442, 0.3595, 0.137, 0.162, 0.07336, 0.06535]): _vg.add([_i], _w, 'REPLACE')
_vg = ob_droopy_flower.vertex_groups.new(name='Flower Root.016')
for _i, _w in zip([66, 67, 69, 71, 72, 73, 74, 75, 76, 77, 78, 79, 80, 81], [0.09563, 0.09577, 0.03346, 0.05659, 0.8063, 0.7722, 0.7605, 0.7972, 0.971, 0.9671, 0.9452, 0.9519, 0.9938, 0.9939]): _vg.add([_i], _w, 'REPLACE')
_vg = ob_droopy_flower.vertex_groups.new(name='Flower Root.013')
for _i, _w in zip([0, 2, 18, 19, 20, 21, 23, 25, 26, 27, 36, 37, 38, 39, 42, 43, 68, 83, 84, 85, 88, 89, 92, 93, 94, 95], [0.01401, 0.06623, 0.9234, 0.7923, 0.6394, 0.5609, 0.0813, 0.08021, 0.08754, 0.09365, 0.05359, 0.01142, 0.6007, 0.4539, 0.06638, 0.07308, 0.009348, 0.0535, 0.6665, 0.6759, 0.1733, 0.3543, 0.1359, 0.1309, 0.04488, 0.04297]): _vg.add([_i], _w, 'REPLACE')
_vg = ob_droopy_flower.vertex_groups.new(name='Flower Root.014')
for _i, _w in zip([84, 85, 88, 89, 92, 93, 94, 95, 96, 97, 98, 99, 100, 101], [0.1081, 0.1067, 0.05822, 0.07216, 0.8074, 0.8155, 0.8494, 0.8622, 0.9731, 0.9707, 0.9756, 0.977, 0.9946, 0.9948]): _vg.add([_i], _w, 'REPLACE')
_m = ob_droopy_flower.modifiers.new('Armature', 'ARMATURE')
_m.object = ob_armature
ob_armature.location = (0.0, 0.0, 0.0)
ob_armature.show_in_front = True
ob_armature.lineart.crease_threshold = 0.0

# ---- collection membership
scene.collection.objects.link(ob_droopy_flower)
scene.collection.objects.link(ob_armature)

# ---- scene / render settings (as saved in the file)
scene.frame_start = 1; scene.frame_end = 120; scene.frame_set(0)
scene.render.engine = 'CYCLES'
scene.render.resolution_percentage = 50
scene.render.dither_intensity = 0.0
scene.cycles.use_denoising = False
scene.cycles.samples = 128
scene.cycles.sampling_pattern = 'TABULATED_SOBOL'
scene.cycles.use_adaptive_sampling = False
scene.cycles.use_light_tree = False
scene.view_settings.view_transform = 'Standard'
bpy.context.view_layer.update()

# ---- added for rendering (the .blend has no active camera and no usable light): camera, sun
cam_auto = bpy.data.cameras.new('AutoCamera')
cam_auto.lens = 50.0
cam_auto.sensor_width = 36.0
cam_auto.clip_end = 1000.0
ob_auto_camera = bpy.data.objects.new('AutoCamera', cam_auto)
scene.collection.objects.link(ob_auto_camera)
ob_auto_camera.location = (3.39947, -4.14471, 3.83501)
ob_auto_camera.rotation_euler = (1.09748, -7.21219e-08, 0.694738)
scene.camera = ob_auto_camera
light_auto_sun = bpy.data.lights.new('AutoSun', 'SUN')
light_auto_sun.energy = 3.0
light_auto_sun.angle = 0.0523599
ob_auto_sun = bpy.data.objects.new('AutoSun', light_auto_sun)
scene.collection.objects.link(ob_auto_sun)
ob_auto_sun.rotation_euler = (0.872665, 0.174533, 0.523599)
bpy.context.view_layer.update()
